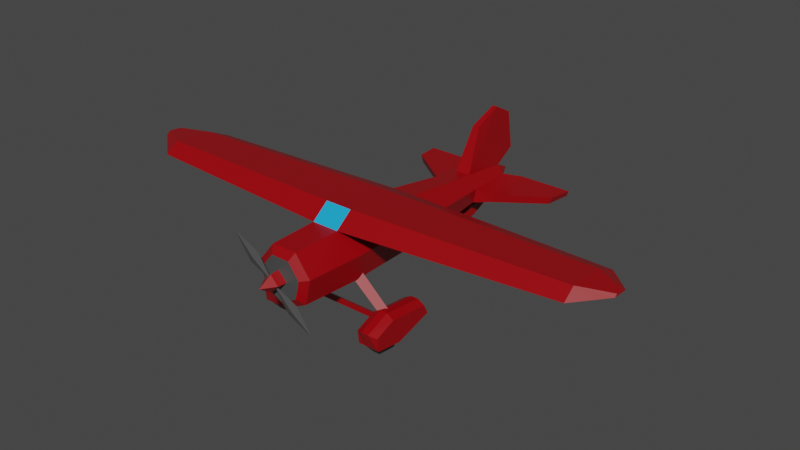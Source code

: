 # Source: planeIdleAmelia.blend  (saved by Blender 2.91.10; exported with 4.5.12 LTS)
import bpy
from mathutils import Matrix  # noqa: F401  (used for matrix-valued properties, if any)

bpy.ops.wm.read_factory_settings(use_empty=True)
scene = bpy.context.scene
scene.name = 'Scene'

# ---- collections
col_collection = bpy.data.collections.new('Collection'); scene.collection.children.link(col_collection)

# ---- materials (node trees are filled in below, after node groups)
mat_material = bpy.data.materials.new('Material')
mat_material.alpha_threshold = 0.0
mat_material.use_transparent_shadow = False
mat_material.line_color = (0.0, 0.0, 0.0, 1.0)
mat_propeller = bpy.data.materials.new('propeller')
mat_propeller.use_transparent_shadow = False
mat_glass = bpy.data.materials.new('Glass')
mat_glass.use_transparent_shadow = False

# ---- material node trees
mat_material.use_nodes = True; mat_material.node_tree.nodes.clear()
_N = mat_material.node_tree.nodes; _L = mat_material.node_tree.links
n0 = _N.new('ShaderNodeOutputMaterial'); n0.name = 'Material Output'; n0.location = (300, 300)
n1 = _N.new('ShaderNodeBsdfPrincipled'); n1.name = 'Principled BSDF'; n1.location = (10, 300)
n1.distribution = 'GGX'
n1.subsurface_method = 'BURLEY'
n1.inputs[0].default_value = (0.3185, 0.0, 0.003128, 1.0)
n1.inputs[2].default_value = 0.4
n1.inputs[3].default_value = 1.45
n1.inputs[27].default_value = (0.0, 0.0, 0.0, 1.0)
n1.inputs[28].default_value = 1.0
_L.new(n1.outputs[0], n0.inputs[0])
n0.is_active_output = True
mat_propeller.use_nodes = True; mat_propeller.node_tree.nodes.clear()
_N = mat_propeller.node_tree.nodes; _L = mat_propeller.node_tree.links
n0 = _N.new('ShaderNodeBsdfPrincipled'); n0.name = 'Principled BSDF'; n0.location = (10, 300)
n0.distribution = 'GGX'
n0.subsurface_method = 'BURLEY'
n0.inputs[0].default_value = (0.0678, 0.0678, 0.0678, 1.0)
n0.inputs[3].default_value = 1.45
n0.inputs[27].default_value = (0.0, 0.0, 0.0, 1.0)
n0.inputs[28].default_value = 1.0
n1 = _N.new('ShaderNodeOutputMaterial'); n1.name = 'Material Output'; n1.location = (300, 300)
_L.new(n0.outputs[0], n1.inputs[0])
n1.is_active_output = True
mat_glass.use_nodes = True; mat_glass.node_tree.nodes.clear()
_N = mat_glass.node_tree.nodes; _L = mat_glass.node_tree.links
n0 = _N.new('ShaderNodeBsdfPrincipled'); n0.name = 'Principled BSDF'; n0.location = (10, 300)
n0.distribution = 'GGX'
n0.subsurface_method = 'BURLEY'
n0.inputs[0].default_value = (0.01102, 0.4016, 0.8, 1.0)
n0.inputs[3].default_value = 1.45
n0.inputs[27].default_value = (0.0, 0.0, 0.0, 1.0)
n0.inputs[28].default_value = 1.0
n1 = _N.new('ShaderNodeOutputMaterial'); n1.name = 'Material Output'; n1.location = (300, 300)
_L.new(n0.outputs[0], n1.inputs[0])
n1.is_active_output = True

# ---- world
world_world = bpy.data.worlds.new('World'); scene.world = world_world
world_world.use_nodes = True; world_world.node_tree.nodes.clear()
_N = world_world.node_tree.nodes; _L = world_world.node_tree.links
n0 = _N.new('ShaderNodeOutputWorld'); n0.name = 'World Output'; n0.location = (300, 300)
n1 = _N.new('ShaderNodeBackground'); n1.name = 'Background'; n1.location = (10, 300)
n1.inputs[0].default_value = (0.05088, 0.05088, 0.05088, 1.0)
_L.new(n1.outputs[0], n0.inputs[0])
n0.is_active_output = True
world_world.color = (0.05088, 0.05088, 0.05088)
world_world.use_sun_shadow = False
world_world.sun_shadow_jitter_overblur = 0.0

# ---- meshes
me_cube_002 = bpy.data.meshes.new('Cube.002')
me_cube_002.from_pydata([(-0.4411, 3.082, 0.3897), (-0.4411, 2.965, 0.9181), (-0.4411, 5.682, 0.8984), (-0.4411, 5.467, 1.272), (0.4411, 3.082, 0.3897), (0.4411, 2.965, 0.9181), (0.4411, 5.682, 0.8984), (0.4411, 5.467, 1.272), (-0.4411, 4.181, 0.3277), (-0.4411, 3.784, 1.334), (0.4411, 4.181, 0.3277), (0.4411, 3.784, 1.334), (0.147, 5.765, 0.8984), (-0.147, 5.765, 0.8984), (-0.147, 5.467, 1.422), (0.147, 5.467, 1.422), (-0.147, 3.082, 0.3897), (0.147, 3.082, 0.3897), (0.147, 2.822, 1.012), (-0.147, 2.822, 1.012), (-0.147, 3.784, 1.484), (0.147, 3.784, 1.484), (0.147, 4.181, 0.3277), (-0.147, 4.181, 0.3277), (0.147, 4.713, 0.5161), (-0.147, 4.713, 0.5161), (-0.147, 3.521, -0.01845), (0.147, 3.521, -0.01845), (0.147, 4.25, -0.002941), (-0.147, 4.25, -0.002941)], [], [(8, 9, 3, 2), (12, 15, 7, 6), (10, 11, 5, 4), (16, 19, 1, 0), (22, 10, 4, 17), (20, 9, 1, 19), (14, 3, 9, 20), (12, 6, 10, 22), (6, 7, 11, 10), (0, 1, 9, 8), (2, 13, 23, 8), (13, 12, 24, 25), (7, 15, 21, 11), (15, 14, 20, 21), (11, 21, 18, 5), (21, 20, 19, 18), (8, 23, 16, 0), (17, 16, 26, 27), (4, 5, 18, 17), (17, 18, 19, 16), (2, 3, 14, 13), (13, 14, 15, 12), (25, 24, 28, 29), (29, 28, 27, 26), (23, 13, 25, 29), (22, 17, 27, 28), (12, 22, 28, 24), (16, 23, 29, 26)])
me_cube_002.polygons.foreach_set('material_index', [0, 0, 0, 0, 0, 0, 0, 0, 0, 0, 0, 0, 0, 0, 0, 0, 0, 1, 0, 0, 0, 0, 1, 1, 1, 1, 1, 1])
_uv = me_cube_002.uv_layers.new(name='UVMap')
_uv.uv.foreach_set('vector', [0.375, 0.125, 0.625, 0.125, 0.625, 0.25, 0.375, 0.25, 0.375, 0.4167, 0.625, 0.4167, 0.625, 0.5, 0.375, 0.5, 0.375, 0.625, 0.625, 0.625, 0.625, 0.75, 0.375, 0.75, 0.375, 0.9167, 0.625, 0.9167, 0.625, 1.0, 0.375, 1.0, 0.2917, 0.625, 0.375, 0.625, 0.375, 0.75, 0.2917, 0.75, 0.7917, 0.625, 0.875, 0.625, 0.875, 0.75, 0.7917, 0.75, 0.7917, 0.5, 0.875, 0.5, 0.875, 0.625, 0.7917, 0.625, 0.2917, 0.5, 0.375, 0.5, 0.375, 0.625, 0.2917, 0.625, 0.375, 0.5, 0.625, 0.5, 0.625, 0.625, 0.375, 0.625, 0.375, 0.0, 0.625, 0.0, 0.625, 0.125, 0.375, 0.125, 0.125, 0.5, 0.2083, 0.5, 0.2083, 0.625, 0.125, 0.625, 0.375, 0.3333, 0.375, 0.4167, 0.375, 0.4167, 0.375, 0.3333, 0.625, 0.5, 0.7083, 0.5, 0.7083, 0.625, 0.625, 0.625, 0.7083, 0.5, 0.7917, 0.5, 0.7917, 0.625, 0.7083, 0.625, 0.625, 0.625, 0.7083, 0.625, 0.7083, 0.75, 0.625, 0.75, 0.7083, 0.625, 0.7917, 0.625, 0.7917, 0.75, 0.7083, 0.75, 0.125, 0.625, 0.2083, 0.625, 0.2083, 0.75, 0.125, 0.75, 0.375, 0.8333, 0.375, 0.9167, 0.375, 0.9167, 0.375, 0.8333, 0.375, 0.75, 0.625, 0.75, 0.625, 0.8333, 0.375, 0.8333, 0.375, 0.8333, 0.625, 0.8333, 0.625, 0.9167, 0.375, 0.9167, 0.375, 0.25, 0.625, 0.25, 0.625, 0.3333, 0.375, 0.3333, 0.375, 0.3333, 0.625, 0.3333, 0.625, 0.4167, 0.375, 0.4167, 0.2083, 0.5, 0.2917, 0.5, 0.2917, 0.625, 0.2083, 0.625, 0.2083, 0.625, 0.2917, 0.625, 0.2917, 0.75, 0.2083, 0.75, 0.2083, 0.625, 0.2083, 0.5, 0.2083, 0.5, 0.2083, 0.625, 0.2917, 0.625, 0.2917, 0.75, 0.2917, 0.75, 0.2917, 0.625, 0.2917, 0.5, 0.2917, 0.625, 0.2917, 0.625, 0.2917, 0.5, 0.2083, 0.75, 0.2083, 0.625, 0.2083, 0.625, 0.2083, 0.75])
me_cube_002.materials.append(mat_material)
me_cube_002.materials.append(mat_propeller)
me_cube_002.use_remesh_fix_poles = True
me_cube_002.use_remesh_preserve_attributes = False
me_cube_002.use_mirror_vertex_groups = False
me_cube_002.update()
me_cube_003 = bpy.data.meshes.new('Cube.003')
me_cube_003.from_pydata([(-0.4411, 3.082, 0.3897), (-0.4411, 2.965, 0.9181), (-0.4411, 5.682, 0.8984), (-0.4411, 5.467, 1.272), (0.4411, 3.082, 0.3897), (0.4411, 2.965, 0.9181), (0.4411, 5.682, 0.8984), (0.4411, 5.467, 1.272), (-0.4411, 4.181, 0.3277), (-0.4411, 3.784, 1.334), (0.4411, 4.181, 0.3277), (0.4411, 3.784, 1.334), (0.147, 5.765, 0.8984), (-0.147, 5.765, 0.8984), (-0.147, 5.467, 1.422), (0.147, 5.467, 1.422), (-0.147, 3.082, 0.3897), (0.147, 3.082, 0.3897), (0.147, 2.822, 1.012), (-0.147, 2.822, 1.012), (-0.147, 3.784, 1.484), (0.147, 3.784, 1.484), (0.147, 4.181, 0.3277), (-0.147, 4.181, 0.3277), (0.147, 4.713, 0.5161), (-0.147, 4.713, 0.5161), (-0.147, 3.521, -0.01845), (0.147, 3.521, -0.01845), (0.147, 4.25, -0.002941), (-0.147, 4.25, -0.002941), (-4.057, 3.082, 0.3897), (-4.057, 2.965, 0.9181), (-4.057, 5.682, 0.8984), (-4.057, 5.467, 1.272), (-4.94, 3.082, 0.3897), (-4.94, 2.965, 0.9181), (-4.94, 5.682, 0.8984), (-4.94, 5.467, 1.272), (-4.057, 4.181, 0.3277), (-4.057, 3.784, 1.334), (-4.94, 4.181, 0.3277), (-4.94, 3.784, 1.334), (-4.645, 5.765, 0.8984), (-4.351, 5.765, 0.8984), (-4.351, 5.467, 1.422), (-4.645, 5.467, 1.422), (-4.351, 3.082, 0.3897), (-4.645, 3.082, 0.3897), (-4.645, 2.822, 1.012), (-4.351, 2.822, 1.012), (-4.351, 3.784, 1.484), (-4.645, 3.784, 1.484), (-4.645, 4.181, 0.3277), (-4.351, 4.181, 0.3277), (-4.645, 4.713, 0.5161), (-4.351, 4.713, 0.5161), (-4.351, 3.521, -0.01845), (-4.645, 3.521, -0.01845), (-4.645, 4.25, -0.002941), (-4.351, 4.25, -0.002941)], [], [(8, 9, 3, 2), (12, 15, 7, 6), (10, 11, 5, 4), (16, 19, 1, 0), (22, 10, 4, 17), (20, 9, 1, 19), (14, 3, 9, 20), (12, 6, 10, 22), (6, 7, 11, 10), (0, 1, 9, 8), (2, 13, 23, 8), (13, 12, 24, 25), (7, 15, 21, 11), (15, 14, 20, 21), (11, 21, 18, 5), (21, 20, 19, 18), (8, 23, 16, 0), (17, 16, 26, 27), (4, 5, 18, 17), (17, 18, 19, 16), (2, 3, 14, 13), (13, 14, 15, 12), (25, 24, 28, 29), (29, 28, 27, 26), (23, 13, 25, 29), (22, 17, 27, 28), (12, 22, 28, 24), (16, 23, 29, 26), (38, 32, 33, 39), (42, 36, 37, 45), (40, 34, 35, 41), (46, 30, 31, 49), (52, 47, 34, 40), (50, 49, 31, 39), (44, 50, 39, 33), (42, 52, 40, 36), (36, 40, 41, 37), (30, 38, 39, 31), (32, 38, 53, 43), (43, 55, 54, 42), (37, 41, 51, 45), (45, 51, 50, 44), (41, 35, 48, 51), (51, 48, 49, 50), (38, 30, 46, 53), (47, 57, 56, 46), (34, 47, 48, 35), (47, 46, 49, 48), (32, 43, 44, 33), (43, 42, 45, 44), (55, 59, 58, 54), (59, 56, 57, 58), (53, 59, 55, 43), (52, 58, 57, 47), (42, 54, 58, 52), (46, 56, 59, 53)])
me_cube_003.polygons.foreach_set('material_index', [0, 0, 0, 0, 0, 0, 0, 0, 0, 0, 0, 0, 0, 0, 0, 0, 0, 1, 0, 0, 0, 0, 1, 1, 1, 1, 1, 1, 0, 0, 0, 0, 0, 0, 0, 0, 0, 0, 0, 0, 0, 0, 0, 0, 0, 1, 0, 0, 0, 0, 1, 1, 1, 1, 1, 1])
_uv = me_cube_003.uv_layers.new(name='UVMap')
_uv.uv.foreach_set('vector', [0.375, 0.125, 0.625, 0.125, 0.625, 0.25, 0.375, 0.25, 0.375, 0.4167, 0.625, 0.4167, 0.625, 0.5, 0.375, 0.5, 0.375, 0.625, 0.625, 0.625, 0.625, 0.75, 0.375, 0.75, 0.375, 0.9167, 0.625, 0.9167, 0.625, 1.0, 0.375, 1.0, 0.2917, 0.625, 0.375, 0.625, 0.375, 0.75, 0.2917, 0.75, 0.7917, 0.625, 0.875, 0.625, 0.875, 0.75, 0.7917, 0.75, 0.7917, 0.5, 0.875, 0.5, 0.875, 0.625, 0.7917, 0.625, 0.2917, 0.5, 0.375, 0.5, 0.375, 0.625, 0.2917, 0.625, 0.375, 0.5, 0.625, 0.5, 0.625, 0.625, 0.375, 0.625, 0.375, 0.0, 0.625, 0.0, 0.625, 0.125, 0.375, 0.125, 0.125, 0.5, 0.2083, 0.5, 0.2083, 0.625, 0.125, 0.625, 0.375, 0.3333, 0.375, 0.4167, 0.375, 0.4167, 0.375, 0.3333, 0.625, 0.5, 0.7083, 0.5, 0.7083, 0.625, 0.625, 0.625, 0.7083, 0.5, 0.7917, 0.5, 0.7917, 0.625, 0.7083, 0.625, 0.625, 0.625, 0.7083, 0.625, 0.7083, 0.75, 0.625, 0.75, 0.7083, 0.625, 0.7917, 0.625, 0.7917, 0.75, 0.7083, 0.75, 0.125, 0.625, 0.2083, 0.625, 0.2083, 0.75, 0.125, 0.75, 0.375, 0.8333, 0.375, 0.9167, 0.375, 0.9167, 0.375, 0.8333, 0.375, 0.75, 0.625, 0.75, 0.625, 0.8333, 0.375, 0.8333, 0.375, 0.8333, 0.625, 0.8333, 0.625, 0.9167, 0.375, 0.9167, 0.375, 0.25, 0.625, 0.25, 0.625, 0.3333, 0.375, 0.3333, 0.375, 0.3333, 0.625, 0.3333, 0.625, 0.4167, 0.375, 0.4167, 0.2083, 0.5, 0.2917, 0.5, 0.2917, 0.625, 0.2083, 0.625, 0.2083, 0.625, 0.2917, 0.625, 0.2917, 0.75, 0.2083, 0.75, 0.2083, 0.625, 0.2083, 0.5, 0.2083, 0.5, 0.2083, 0.625, 0.2917, 0.625, 0.2917, 0.75, 0.2917, 0.75, 0.2917, 0.625, 0.2917, 0.5, 0.2917, 0.625, 0.2917, 0.625, 0.2917, 0.5, 0.2083, 0.75, 0.2083, 0.625, 0.2083, 0.625, 0.2083, 0.75, 0.375, 0.125, 0.375, 0.25, 0.625, 0.25, 0.625, 0.125, 0.375, 0.4167, 0.375, 0.5, 0.625, 0.5, 0.625, 0.4167, 0.375, 0.625, 0.375, 0.75, 0.625, 0.75, 0.625, 0.625, 0.375, 0.9167, 0.375, 1.0, 0.625, 1.0, 0.625, 0.9167, 0.2917, 0.625, 0.2917, 0.75, 0.375, 0.75, 0.375, 0.625, 0.7917, 0.625, 0.7917, 0.75, 0.875, 0.75, 0.875, 0.625, 0.7917, 0.5, 0.7917, 0.625, 0.875, 0.625, 0.875, 0.5, 0.2917, 0.5, 0.2917, 0.625, 0.375, 0.625, 0.375, 0.5, 0.375, 0.5, 0.375, 0.625, 0.625, 0.625, 0.625, 0.5, 0.375, 0.0, 0.375, 0.125, 0.625, 0.125, 0.625, 0.0, 0.125, 0.5, 0.125, 0.625, 0.2083, 0.625, 0.2083, 0.5, 0.375, 0.3333, 0.375, 0.3333, 0.375, 0.4167, 0.375, 0.4167, 0.625, 0.5, 0.625, 0.625, 0.7083, 0.625, 0.7083, 0.5, 0.7083, 0.5, 0.7083, 0.625, 0.7917, 0.625, 0.7917, 0.5, 0.625, 0.625, 0.625, 0.75, 0.7083, 0.75, 0.7083, 0.625, 0.7083, 0.625, 0.7083, 0.75, 0.7917, 0.75, 0.7917, 0.625, 0.125, 0.625, 0.125, 0.75, 0.2083, 0.75, 0.2083, 0.625, 0.375, 0.8333, 0.375, 0.8333, 0.375, 0.9167, 0.375, 0.9167, 0.375, 0.75, 0.375, 0.8333, 0.625, 0.8333, 0.625, 0.75, 0.375, 0.8333, 0.375, 0.9167, 0.625, 0.9167, 0.625, 0.8333, 0.375, 0.25, 0.375, 0.3333, 0.625, 0.3333, 0.625, 0.25, 0.375, 0.3333, 0.375, 0.4167, 0.625, 0.4167, 0.625, 0.3333, 0.2083, 0.5, 0.2083, 0.625, 0.2917, 0.625, 0.2917, 0.5, 0.2083, 0.625, 0.2083, 0.75, 0.2917, 0.75, 0.2917, 0.625, 0.2083, 0.625, 0.2083, 0.625, 0.2083, 0.5, 0.2083, 0.5, 0.2917, 0.625, 0.2917, 0.625, 0.2917, 0.75, 0.2917, 0.75, 0.2917, 0.5, 0.2917, 0.5, 0.2917, 0.625, 0.2917, 0.625, 0.2083, 0.75, 0.2083, 0.75, 0.2083, 0.625, 0.2083, 0.625])
me_cube_003.materials.append(mat_material)
me_cube_003.materials.append(mat_propeller)
me_cube_003.use_remesh_fix_poles = True
me_cube_003.use_remesh_preserve_attributes = False
me_cube_003.use_mirror_vertex_groups = False
me_cube_003.update()
me_cylinder_001 = bpy.data.meshes.new('Cylinder.001')
me_cylinder_001.from_pydata([(-2.188, 11.53, -0.4181), (-9.587, 10.88, 0.2062), (-1.771, 10.0, -0.3552), (-9.105, 9.837, 0.2546), (-2.892, 10.05, -0.4671), (-10.21, 9.892, 0.1293)], [], [(0, 1, 3, 2), (2, 3, 5, 4), (3, 1, 5), (4, 5, 1, 0), (0, 2, 4)])
_uv = me_cylinder_001.uv_layers.new(name='UVMap')
_uv.uv.foreach_set('vector', [1.0, 0.5, 1.0, 1.0, 0.6667, 1.0, 0.6667, 0.5, 0.6667, 0.5, 0.6667, 1.0, 0.3333, 1.0, 0.3333, 0.5, 0.4578, 0.13, 0.25, 0.49, 0.04215, 0.13, 0.3333, 0.5, 0.3333, 1.0, -5.96e-08, 1.0, -5.96e-08, 0.5, 0.75, 0.49, 0.9578, 0.13, 0.5422, 0.13])
me_cylinder_001.materials.append(mat_material)
me_cylinder_001.use_remesh_fix_poles = True
me_cylinder_001.use_remesh_preserve_attributes = False
me_cylinder_001.use_mirror_vertex_groups = False
me_cylinder_001.update()
me_cylinder_002 = bpy.data.meshes.new('Cylinder.002')
me_cylinder_002.from_pydata([(0.0, 1.0, -1.0), (0.0, 1.0, 1.0), (0.866, -0.5, -1.0), (0.866, -0.5, 1.0), (-0.866, -0.5, -1.0), (-0.866, -0.5, 1.0)], [], [(0, 1, 3, 2), (2, 3, 5, 4), (3, 1, 5), (4, 5, 1, 0), (0, 2, 4)])
_uv = me_cylinder_002.uv_layers.new(name='UVMap')
_uv.uv.foreach_set('vector', [1.0, 0.5, 1.0, 1.0, 0.6667, 1.0, 0.6667, 0.5, 0.6667, 0.5, 0.6667, 1.0, 0.3333, 1.0, 0.3333, 0.5, 0.4578, 0.13, 0.25, 0.49, 0.04215, 0.13, 0.3333, 0.5, 0.3333, 1.0, -5.96e-08, 1.0, -5.96e-08, 0.5, 0.75, 0.49, 0.9578, 0.13, 0.5422, 0.13])
me_cylinder_002.materials.append(mat_material)
me_cylinder_002.use_remesh_fix_poles = True
me_cylinder_002.use_remesh_preserve_attributes = False
me_cylinder_002.use_mirror_vertex_groups = False
me_cylinder_002.update()
me_cone = bpy.data.meshes.new('Cone')
me_cone.from_pydata([(0.0, 1.0, -1.0), (1.0, -4.371e-08, -1.0), (-8.742e-08, -1.0, -1.0), (-1.0, 1.192e-08, -1.0), (0.0, -1.78e-08, 0.5928), (1.456e-09, 1.098, -2.236), (1.098, -4.694e-08, -2.236), (-9.451e-08, -1.098, -2.236), (-1.098, 1.414e-08, -2.236)], [], [(0, 4, 1), (1, 4, 2), (0, 1, 6, 5), (2, 4, 3), (3, 4, 0), (5, 6, 7, 8), (3, 0, 5, 8), (2, 3, 8, 7), (1, 2, 7, 6)])
_uv = me_cone.uv_layers.new(name='UVMap')
_uv.uv.foreach_set('vector', [0.25, 0.49, 0.25, 0.25, 0.49, 0.25, 0.49, 0.25, 0.25, 0.25, 0.25, 0.01, 0.25, 0.49, 0.49, 0.25, 0.49, 0.25, 0.25, 0.49, 0.25, 0.01, 0.25, 0.25, 0.01, 0.25, 0.01, 0.25, 0.25, 0.25, 0.25, 0.49, 0.75, 0.49, 0.99, 0.25, 0.75, 0.01, 0.51, 0.25, 0.01, 0.25, 0.25, 0.49, 0.25, 0.49, 0.01, 0.25, 0.25, 0.01, 0.01, 0.25, 0.01, 0.25, 0.25, 0.01, 0.49, 0.25, 0.25, 0.01, 0.25, 0.01, 0.49, 0.25])
me_cone.materials.append(mat_material)
me_cone.use_remesh_fix_poles = True
me_cone.use_remesh_preserve_attributes = False
me_cone.use_mirror_vertex_groups = False
me_cone.update()
me_cone_002 = bpy.data.meshes.new('Cone.002')
me_cone_002.from_pydata([(-9.005e-09, -2.458e-08, 0.2674), (-9.005e-09, 0.009179, 0.1435), (0.03121, -2.498e-08, 0.1435), (-1.173e-08, -0.009179, 0.1435), (-0.03121, -2.447e-08, 0.1435), (-9.005e-09, -2.458e-08, 0.01958)], [], [(1, 0, 2), (2, 0, 3), (3, 0, 4), (4, 0, 1), (1, 2, 5), (2, 3, 5), (3, 4, 5), (4, 1, 5)])
_uv = me_cone_002.uv_layers.new(name='UVMap')
_uv.uv.foreach_set('vector', [0.25, 0.49, 0.25, 0.25, 0.49, 0.25, 0.49, 0.25, 0.25, 0.25, 0.25, 0.01, 0.25, 0.01, 0.25, 0.25, 0.01, 0.25, 0.01, 0.25, 0.25, 0.25, 0.25, 0.49, 0.25, 0.49, 0.49, 0.25, 0.25, 0.25, 0.49, 0.25, 0.25, 0.01, 0.25, 0.25, 0.25, 0.01, 0.01, 0.25, 0.25, 0.25, 0.01, 0.25, 0.25, 0.49, 0.25, 0.25])
me_cone_002.materials.append(mat_propeller)
me_cone_002.use_remesh_fix_poles = True
me_cone_002.use_remesh_preserve_attributes = False
me_cone_002.use_mirror_vertex_groups = False
me_cone_002.update()
me_cone_003 = bpy.data.meshes.new('Cone.003')
me_cone_003.from_pydata([(-9.005e-09, -2.458e-08, 0.2674), (-9.005e-09, 0.009179, 0.1435), (0.03121, -2.498e-08, 0.1435), (-1.173e-08, -0.009179, 0.1435), (-0.03121, -2.447e-08, 0.1435), (-9.005e-09, -2.458e-08, 0.01958)], [], [(1, 0, 2), (2, 0, 3), (3, 0, 4), (4, 0, 1), (1, 2, 5), (2, 3, 5), (3, 4, 5), (4, 1, 5)])
_uv = me_cone_003.uv_layers.new(name='UVMap')
_uv.uv.foreach_set('vector', [0.25, 0.49, 0.25, 0.25, 0.49, 0.25, 0.49, 0.25, 0.25, 0.25, 0.25, 0.01, 0.25, 0.01, 0.25, 0.25, 0.01, 0.25, 0.01, 0.25, 0.25, 0.25, 0.25, 0.49, 0.25, 0.49, 0.49, 0.25, 0.25, 0.25, 0.49, 0.25, 0.25, 0.01, 0.25, 0.25, 0.25, 0.01, 0.01, 0.25, 0.25, 0.25, 0.01, 0.25, 0.25, 0.49, 0.25, 0.25])
me_cone_003.materials.append(mat_propeller)
me_cone_003.use_remesh_fix_poles = True
me_cone_003.use_remesh_preserve_attributes = False
me_cone_003.use_mirror_vertex_groups = False
me_cone_003.update()
me_cylinder_004 = bpy.data.meshes.new('Cylinder.004')
me_cylinder_004.from_pydata([(0.0, 1.0, -1.0), (0.0, 1.0, 1.0), (0.866, -0.5, -1.0), (0.866, -0.5, 1.0), (-0.866, -0.5, -1.0), (-0.866, -0.5, 1.0)], [], [(0, 1, 3, 2), (2, 3, 5, 4), (3, 1, 5), (4, 5, 1, 0), (0, 2, 4)])
_uv = me_cylinder_004.uv_layers.new(name='UVMap')
_uv.uv.foreach_set('vector', [1.0, 0.5, 1.0, 1.0, 0.6667, 1.0, 0.6667, 0.5, 0.6667, 0.5, 0.6667, 1.0, 0.3333, 1.0, 0.3333, 0.5, 0.4578, 0.13, 0.25, 0.49, 0.04215, 0.13, 0.3333, 0.5, 0.3333, 1.0, -5.96e-08, 1.0, -5.96e-08, 0.5, 0.75, 0.49, 0.9578, 0.13, 0.5422, 0.13])
me_cylinder_004.materials.append(mat_material)
me_cylinder_004.use_remesh_fix_poles = True
me_cylinder_004.use_remesh_preserve_attributes = False
me_cylinder_004.use_mirror_vertex_groups = False
me_cylinder_004.update()
me_cylinder_006 = bpy.data.meshes.new('Cylinder.006')
me_cylinder_006.from_pydata([(-1.95e-08, 0.758, -0.4973), (-1.037e-08, 0.6765, 0.9523), (0.6016, 0.4683, -0.5049), (0.5673, 0.4034, 0.9453), (0.7502, -0.1825, -0.5217), (0.7075, -0.2103, 0.9293), (0.3339, -0.7184, -0.2823), (0.3148, -0.7025, 0.9166), (-0.3339, -0.7184, -0.2823), (-0.3148, -0.7025, 0.9166), (-0.7502, -0.1825, -0.5217), (-0.7075, -0.2103, 0.9293), (-0.6016, 0.4683, -0.5049), (-0.5673, 0.4034, 0.9453), (0.4127, 0.2768, 1.069), (-1.521e-08, 0.4755, 1.075), (0.5147, -0.1697, 1.058), (0.229, -0.5277, 1.049), (-0.229, -0.5277, 1.049), (-0.5147, -0.1697, 1.058), (-0.4127, 0.2768, 1.069), (-3.006e-07, 0.4628, -6.332), (0.2265, 0.3537, -6.335), (0.2825, 0.1087, -6.342), (0.1257, -0.0878, -6.347), (-0.1257, -0.0878, -6.347), (-0.2825, 0.1087, -6.342), (-0.2265, 0.3537, -6.335), (-0.5398, 0.4689, -2.816), (-0.6731, -0.1151, -2.832), (-0.2996, -0.5833, -2.844), (0.2996, -0.5833, -2.844), (-1.96e-07, 0.7962, -2.832), (0.6731, -0.1151, -2.832), (0.5398, 0.4689, -2.816), (0.0, 0.1873, -6.886), (0.3339, -1.053, -0.7089), (-0.3339, -1.053, -0.7089), (0.2996, -0.9465, -2.076), (-0.2996, -0.9465, -2.076), (-6.203, -0.8599, -1.391), (-6.198, -0.8381, -1.804), (-6.203, -0.9141, -1.459), (-6.198, -0.8968, -1.68), (6.141, -0.8185, -1.814), (6.149, -0.851, -1.198), (6.141, -0.9059, -1.63), (6.149, -0.9316, -1.301), (-5.54, -1.033, -1.026), (-5.515, -0.9573, -1.996), (-5.515, -0.6994, -2.542), (-5.54, -0.7953, -0.7226), (5.318, -1.035, -0.8215), (5.318, -0.7887, -0.5078), (5.293, -0.9565, -1.827), (5.293, -0.6893, -2.392), (-0.3422, 0.3963, -5.036), (-0.1899, -0.2708, -5.053), (0.0, 0.5859, -5.04), (0.4267, 0.02607, -5.045), (-0.4267, 0.02607, -5.045), (0.1899, -0.2708, -5.053), (0.3422, 0.3963, -5.036), (0.05681, -1.622, -6.278), (-0.05681, -1.622, -6.278), (-0.08583, -1.313, -5.534), (0.08583, -1.313, -5.534), (0.05681, -0.3514, -6.978), (-0.05681, -0.3514, -6.978), (0.05681, -1.335, -6.815), (-0.05681, -1.335, -6.815), (-2.039, 0.1585, -6.599), (-1.983, 0.2951, -6.593), (-1.88, 0.3082, -5.973), (-1.956, 0.123, -5.982), (2.042, 0.2951, -6.593), (2.097, 0.1585, -6.599), (2.014, 0.123, -5.982), (1.939, 0.3082, -5.973), (-0.8483, 0.1124, -5.209), (-0.704, 0.1585, -6.599), (-0.7638, 0.3188, -5.2), (-0.6481, 0.2951, -6.593), (0.8516, 0.3188, -5.2), (0.7359, 0.2951, -6.593), (0.7918, 0.1585, -6.599), (0.9361, 0.1124, -5.209)], [], [(0, 1, 3, 2), (2, 3, 5, 4), (4, 5, 7, 6), (6, 7, 9, 8), (8, 9, 11, 10), (5, 3, 14, 16), (10, 11, 13, 12), (12, 13, 1, 0), (80, 79, 74, 71), (14, 15, 20, 19, 18, 17, 16), (11, 9, 18, 19), (3, 1, 15, 14), (7, 5, 16, 17), (13, 11, 19, 20), (9, 7, 17, 18), (1, 13, 20, 15), (24, 25, 35), (57, 25, 64, 65), (56, 58, 21, 27), (84, 83, 78, 75), (57, 60, 26, 25), (58, 62, 22, 21), (59, 61, 24, 23), (4, 6, 31, 33), (0, 2, 34, 32), (8, 10, 29, 30), (2, 4, 33, 34), (12, 0, 32, 28), (30, 31, 38, 39), (10, 12, 28, 29), (22, 23, 35), (27, 21, 35), (25, 26, 35), (23, 24, 35), (21, 22, 35), (26, 27, 35), (36, 37, 39, 38), (49, 48, 42, 43), (53, 52, 47, 45), (6, 8, 37, 36), (40, 41, 43, 42), (50, 49, 43, 41), (51, 50, 41, 40), (48, 51, 40, 42), (44, 45, 47, 46), (52, 54, 46, 47), (55, 53, 45, 44), (54, 55, 44, 46), (37, 8, 51, 48), (8, 30, 50, 51), (30, 39, 49, 50), (39, 37, 48, 49), (38, 31, 55, 54), (31, 6, 53, 55), (36, 38, 54, 52), (6, 36, 52, 53), (33, 31, 61, 59), (32, 34, 62, 58), (30, 29, 60, 57), (34, 33, 59, 62), (28, 32, 58, 56), (31, 30, 57, 61), (29, 28, 56, 60), (66, 65, 64, 63), (24, 63, 69, 67), (24, 61, 66, 63), (61, 57, 65, 66), (68, 67, 69, 70), (64, 25, 68, 70), (25, 24, 67, 68), (63, 64, 70, 69), (74, 73, 72, 71), (79, 81, 73, 74), (81, 82, 72, 73), (82, 80, 71, 72), (78, 77, 76, 75), (85, 84, 75, 76), (86, 85, 76, 77), (83, 86, 77, 78), (27, 26, 80, 82), (56, 27, 82, 81), (60, 56, 81, 79), (26, 60, 79, 80), (62, 59, 86, 83), (59, 23, 85, 86), (23, 22, 84, 85), (22, 62, 83, 84)])
me_cylinder_006.polygons.foreach_set('material_index', [0, 0, 0, 0, 0, 0, 0, 0, 0, 1, 0, 0, 0, 0, 0, 0, 0, 0, 0, 0, 0, 0, 0, 0, 0, 0, 0, 0, 0, 0, 0, 0, 0, 0, 0, 0, 0, 0, 0, 2, 0, 0, 0, 0, 0, 0, 0, 0, 0, 0, 0, 0, 0, 0, 0, 0, 0, 0, 0, 0, 0, 0, 0, 0, 0, 0, 0, 0, 0, 0, 0, 0, 0, 0, 0, 0, 0, 0, 0, 0, 0, 0, 0, 0, 0, 0, 0])
_uv = me_cylinder_006.uv_layers.new(name='UVMap')
_uv.uv.foreach_set('vector', [1.0, 0.5, 1.0, 1.0, 0.8571, 1.0, 0.8571, 0.5, 0.8571, 0.5, 0.8571, 1.0, 0.7143, 1.0, 0.7143, 0.5, 0.7143, 0.5, 0.7143, 1.0, 0.5714, 1.0, 0.5714, 0.5, 0.5714, 0.5, 0.5714, 1.0, 0.4286, 1.0, 0.4286, 0.5, 0.4286, 0.5, 0.4286, 1.0, 0.2857, 1.0, 0.2857, 0.5, 0.7143, 1.0, 0.8571, 1.0, 0.8571, 1.0, 0.7143, 1.0, 0.2857, 0.5, 0.2857, 1.0, 0.1429, 1.0, 0.1429, 0.5, 0.1429, 0.5, 0.1429, 1.0, 2.98e-08, 1.0, 2.98e-08, 0.5, 0.2857, 0.5, 0.2857, 0.5, 0.2857, 0.5, 0.2857, 0.5, 0.4376, 0.3996, 0.25, 0.49, 0.06236, 0.3996, 0.01602, 0.1966, 0.1459, 0.03377, 0.3541, 0.03377, 0.484, 0.1966, 0.2857, 1.0, 0.4286, 1.0, 0.4286, 1.0, 0.2857, 1.0, 0.8571, 1.0, 1.0, 1.0, 1.0, 1.0, 0.8571, 1.0, 0.5714, 1.0, 0.7143, 1.0, 0.7143, 1.0, 0.5714, 1.0, 0.1429, 1.0, 0.2857, 1.0, 0.2857, 1.0, 0.1429, 1.0, 0.4286, 1.0, 0.5714, 1.0, 0.5714, 1.0, 0.4286, 1.0, 2.98e-08, 1.0, 0.1429, 1.0, 0.1429, 1.0, 2.98e-08, 1.0, 0.5714, 0.5, 0.4286, 0.5, 0.5714, 0.5, 0.4286, 0.5, 0.4286, 0.5, 0.4286, 0.5, 0.4286, 0.5, 0.1429, 0.5, 2.98e-08, 0.5, 2.98e-08, 0.5, 0.1429, 0.5, 0.8571, 0.5, 0.8571, 0.5, 0.8571, 0.5, 0.8571, 0.5, 0.4286, 0.5, 0.2857, 0.5, 0.2857, 0.5, 0.4286, 0.5, 1.0, 0.5, 0.8571, 0.5, 0.8571, 0.5, 1.0, 0.5, 0.7143, 0.5, 0.5714, 0.5, 0.5714, 0.5, 0.7143, 0.5, 0.7143, 0.5, 0.5714, 0.5, 0.5714, 0.5, 0.7143, 0.5, 1.0, 0.5, 0.8571, 0.5, 0.8571, 0.5, 1.0, 0.5, 0.4286, 0.5, 0.2857, 0.5, 0.2857, 0.5, 0.4286, 0.5, 0.8571, 0.5, 0.7143, 0.5, 0.7143, 0.5, 0.8571, 0.5, 0.1429, 0.5, 2.98e-08, 0.5, 2.98e-08, 0.5, 0.1429, 0.5, 0.4286, 0.5, 0.5714, 0.5, 0.5714, 0.5, 0.4286, 0.5, 0.2857, 0.5, 0.1429, 0.5, 0.1429, 0.5, 0.2857, 0.5, 0.8571, 0.5, 0.7143, 0.5, 0.8571, 0.5, 0.1429, 0.5, 2.98e-08, 0.5, 0.1429, 0.5, 0.4286, 0.5, 0.2857, 0.5, 0.4286, 0.5, 0.7143, 0.5, 0.5714, 0.5, 0.7143, 0.5, 1.0, 0.5, 0.8571, 0.5, 1.0, 0.5, 0.2857, 0.5, 0.1429, 0.5, 0.2857, 0.5, 0.5714, 0.5, 0.4286, 0.5, 0.4286, 0.5, 0.5714, 0.5, 0.4286, 0.5, 0.4286, 0.5, 0.4286, 0.5, 0.4286, 0.5, 0.5714, 0.5, 0.5714, 0.5, 0.5714, 0.5, 0.5714, 0.5, 0.5714, 0.5, 0.4286, 0.5, 0.4286, 0.5, 0.5714, 0.5, 0.4286, 0.5, 0.4286, 0.5, 0.4286, 0.5, 0.4286, 0.5, 0.4286, 0.5, 0.4286, 0.5, 0.4286, 0.5, 0.4286, 0.5, 0.4286, 0.5, 0.4286, 0.5, 0.4286, 0.5, 0.4286, 0.5, 0.4286, 0.5, 0.4286, 0.5, 0.4286, 0.5, 0.4286, 0.5, 0.5714, 0.5, 0.5714, 0.5, 0.5714, 0.5, 0.5714, 0.5, 0.5714, 0.5, 0.5714, 0.5, 0.5714, 0.5, 0.5714, 0.5, 0.5714, 0.5, 0.5714, 0.5, 0.5714, 0.5, 0.5714, 0.5, 0.5714, 0.5, 0.5714, 0.5, 0.5714, 0.5, 0.5714, 0.5, 0.4286, 0.5, 0.4286, 0.5, 0.4286, 0.5, 0.4286, 0.5, 0.4286, 0.5, 0.4286, 0.5, 0.4286, 0.5, 0.4286, 0.5, 0.4286, 0.5, 0.4286, 0.5, 0.4286, 0.5, 0.4286, 0.5, 0.4286, 0.5, 0.4286, 0.5, 0.4286, 0.5, 0.4286, 0.5, 0.5714, 0.5, 0.5714, 0.5, 0.5714, 0.5, 0.5714, 0.5, 0.5714, 0.5, 0.5714, 0.5, 0.5714, 0.5, 0.5714, 0.5, 0.5714, 0.5, 0.5714, 0.5, 0.5714, 0.5, 0.5714, 0.5, 0.5714, 0.5, 0.5714, 0.5, 0.5714, 0.5, 0.5714, 0.5, 0.7143, 0.5, 0.5714, 0.5, 0.5714, 0.5, 0.7143, 0.5, 1.0, 0.5, 0.8571, 0.5, 0.8571, 0.5, 1.0, 0.5, 0.4286, 0.5, 0.2857, 0.5, 0.2857, 0.5, 0.4286, 0.5, 0.8571, 0.5, 0.7143, 0.5, 0.7143, 0.5, 0.8571, 0.5, 0.1429, 0.5, 2.98e-08, 0.5, 2.98e-08, 0.5, 0.1429, 0.5, 0.5714, 0.5, 0.4286, 0.5, 0.4286, 0.5, 0.5714, 0.5, 0.2857, 0.5, 0.1429, 0.5, 0.1429, 0.5, 0.2857, 0.5, 0.5714, 0.5, 0.4286, 0.5, 0.4286, 0.5, 0.5714, 0.5, 0.5714, 0.5, 0.5714, 0.5, 0.5714, 0.5, 0.5714, 0.5, 0.5714, 0.5, 0.5714, 0.5, 0.5714, 0.5, 0.5714, 0.5, 0.5714, 0.5, 0.4286, 0.5, 0.4286, 0.5, 0.5714, 0.5, 0.4286, 0.5, 0.5714, 0.5, 0.5714, 0.5, 0.4286, 0.5, 0.4286, 0.5, 0.4286, 0.5, 0.4286, 0.5, 0.4286, 0.5, 0.4286, 0.5, 0.5714, 0.5, 0.5714, 0.5, 0.4286, 0.5, 0.5714, 0.5, 0.4286, 0.5, 0.4286, 0.5, 0.5714, 0.5, 0.2857, 0.5, 0.1429, 0.5, 0.1429, 0.5, 0.2857, 0.5, 0.2857, 0.5, 0.1429, 0.5, 0.1429, 0.5, 0.2857, 0.5, 0.1429, 0.5, 0.1429, 0.5, 0.1429, 0.5, 0.1429, 0.5, 0.1429, 0.5, 0.2857, 0.5, 0.2857, 0.5, 0.1429, 0.5, 0.8571, 0.5, 0.7143, 0.5, 0.7143, 0.5, 0.8571, 0.5, 0.7143, 0.5, 0.8571, 0.5, 0.8571, 0.5, 0.7143, 0.5, 0.7143, 0.5, 0.7143, 0.5, 0.7143, 0.5, 0.7143, 0.5, 0.8571, 0.5, 0.7143, 0.5, 0.7143, 0.5, 0.8571, 0.5, 0.1429, 0.5, 0.2857, 0.5, 0.2857, 0.5, 0.1429, 0.5, 0.1429, 0.5, 0.1429, 0.5, 0.1429, 0.5, 0.1429, 0.5, 0.2857, 0.5, 0.1429, 0.5, 0.1429, 0.5, 0.2857, 0.5, 0.2857, 0.5, 0.2857, 0.5, 0.2857, 0.5, 0.2857, 0.5, 0.8571, 0.5, 0.7143, 0.5, 0.7143, 0.5, 0.8571, 0.5, 0.7143, 0.5, 0.7143, 0.5, 0.7143, 0.5, 0.7143, 0.5, 0.7143, 0.5, 0.8571, 0.5, 0.8571, 0.5, 0.7143, 0.5, 0.8571, 0.5, 0.8571, 0.5, 0.8571, 0.5, 0.8571, 0.5])
me_cylinder_006.materials.append(mat_material)
me_cylinder_006.materials.append(mat_propeller)
me_cylinder_006.materials.append(mat_glass)
me_cylinder_006.use_remesh_fix_poles = True
me_cylinder_006.use_remesh_preserve_attributes = False
me_cylinder_006.use_mirror_x = True
me_cylinder_006.use_mirror_vertex_groups = False
me_cylinder_006.update()

# ---- objects
ob_cube_001 = bpy.data.objects.new('Cube.001', me_cube_002)
ob_cube_002 = bpy.data.objects.new('Cube.002', me_cube_003)
ob_cylinder_001 = bpy.data.objects.new('Cylinder.001', me_cylinder_001)
ob_cylinder_002 = bpy.data.objects.new('Cylinder.002', me_cylinder_002)
ob_cone = bpy.data.objects.new('Cone', me_cone)
ob_cone_001 = bpy.data.objects.new('Cone.001', me_cone_002)
ob_cone_002 = bpy.data.objects.new('Cone.002', me_cone_003)
ob_cylinder_003 = bpy.data.objects.new('Cylinder.003', me_cylinder_004)
ob_cylinder = bpy.data.objects.new('Cylinder', me_cylinder_006)

# ---- transforms, parenting, visibility, modifiers, constraints
ob_cube_001.location = (0.0001578, 0.7719, 0.08109)
ob_cube_001.rotation_euler = (0.0618, 1.371e-17, 4.24e-19)
ob_cube_001.scale = (0.05437, 0.05437, 0.05437)
ob_cube_001.lineart.crease_threshold = 0.0
ob_cube_002.location = (0.2513, -0.3183, -0.02095)
ob_cube_002.rotation_euler = (-0.07623, -1.691e-17, 6.449e-19)
ob_cube_002.scale = (0.1117, 0.1117, 0.1117)
ob_cube_002.lineart.crease_threshold = 0.0
ob_cylinder_001.location = (0.00746, 0.4027, 0.1234)
ob_cylinder_001.rotation_euler = (3.142, 0.0, -1.514e-07)
ob_cylinder_001.scale = (0.02563, 0.02563, 0.2919)
ob_cylinder_001.lineart.crease_threshold = 0.0
_m = ob_cylinder_001.modifiers.new('Mirror', 'MIRROR')
ob_cylinder_002.location = (0.0007101, 0.9827, 0.1833)
ob_cylinder_002.rotation_euler = (0.0618, 1.371e-17, 4.24e-19)
ob_cylinder_002.scale = (0.01737, 0.01737, 0.03479)
ob_cylinder_002.lineart.crease_threshold = 0.0
ob_cone.location = (4.903e-18, -0.2581, 0.2945)
ob_cone.rotation_euler = (1.549, -4.93e-18, 5.475e-20)
ob_cone.scale = (0.03702, 0.03702, 0.03702)
ob_cone.lineart.crease_threshold = 0.0
ob_cone_001.location = (0.2036, -0.2094, 0.1182)
ob_cone_001.rotation_euler = (-0.07893, -0.8656, 0.1054)
ob_cone_001.lineart.crease_threshold = 0.0
ob_cone_002.location = (0.01722, -0.2098, 0.276)
ob_cone_002.rotation_euler = (-0.07893, -0.8656, 0.1054)
ob_cone_002.lineart.crease_threshold = 0.0
ob_cylinder_003.location = (0.0008678, 0.1375, 0.06354)
ob_cylinder_003.rotation_euler = (-0.0, 1.571, 0.0)
ob_cylinder_003.scale = (0.01534, 0.01534, 0.2429)
ob_cylinder_003.lineart.crease_threshold = 0.0
ob_cylinder.location = (0.009367, 0.0117, 0.2888)
ob_cylinder.rotation_euler = (1.571, 3.142, -0.0)
ob_cylinder.scale = (0.181, 0.181, 0.181)
ob_cylinder.lineart.crease_threshold = 0.0
ob_cylinder.use_mesh_mirror_x = True

# ---- collection membership
col_collection.objects.link(ob_cube_001)
col_collection.objects.link(ob_cube_002)
col_collection.objects.link(ob_cylinder_001)
col_collection.objects.link(ob_cylinder_002)
col_collection.objects.link(ob_cone)
col_collection.objects.link(ob_cone_001)
col_collection.objects.link(ob_cone_002)
col_collection.objects.link(ob_cylinder_003)
col_collection.objects.link(ob_cylinder)

# ---- scene / render settings (as saved in the file)
scene.frame_start = 1; scene.frame_end = 250; scene.frame_set(41)
scene.render.engine = 'BLENDER_EEVEE_NEXT'
scene.cycles.use_denoising = False
scene.cycles.samples = 128
scene.cycles.sampling_pattern = 'TABULATED_SOBOL'
scene.cycles.use_adaptive_sampling = False
scene.cycles.use_light_tree = False
scene.view_settings.view_transform = 'Filmic'
bpy.context.view_layer.update()

# ---- added for rendering (the .blend has no active camera and no usable light): camera, sun
cam_auto = bpy.data.cameras.new('AutoCamera')
cam_auto.lens = 50.0
cam_auto.sensor_width = 36.0
cam_auto.clip_end = 1000.0
ob_auto_camera = bpy.data.objects.new('AutoCamera', cam_auto)
scene.collection.objects.link(ob_auto_camera)
ob_auto_camera.location = (2.6066, -2.61376, 2.32899)
ob_auto_camera.rotation_euler = (1.09748, -7.21219e-08, 0.694738)
scene.camera = ob_auto_camera
light_auto_sun = bpy.data.lights.new('AutoSun', 'SUN')
light_auto_sun.energy = 3.0
light_auto_sun.angle = 0.0523599
ob_auto_sun = bpy.data.objects.new('AutoSun', light_auto_sun)
scene.collection.objects.link(ob_auto_sun)
ob_auto_sun.rotation_euler = (0.872665, 0.174533, 0.523599)
bpy.context.view_layer.update()
